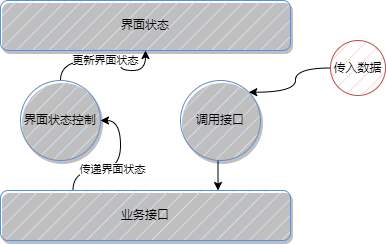

The diagram above was exported from draw.io. Its source (the exported page's mxGraphModel, read from the mxfile embedded in the PNG):
<mxGraphModel dx="1036" dy="606" grid="1" gridSize="10" guides="1" tooltips="1" connect="1" arrows="1" fold="1" page="1" pageScale="1" pageWidth="827" pageHeight="1169" math="0" shadow="0">
  <root>
    <mxCell id="0" />
    <mxCell id="1" parent="0" />
    <mxCell id="Y5HGv0INhDwn4c05-D9S-10" style="edgeStyle=orthogonalEdgeStyle;orthogonalLoop=1;jettySize=auto;html=1;exitX=0.5;exitY=0;exitDx=0;exitDy=0;entryX=0.5;entryY=1;entryDx=0;entryDy=0;curved=1;" edge="1" parent="1" source="Y5HGv0INhDwn4c05-D9S-1" target="Y5HGv0INhDwn4c05-D9S-2">
      <mxGeometry relative="1" as="geometry" />
    </mxCell>
    <mxCell id="Y5HGv0INhDwn4c05-D9S-11" value="更新界面状态" style="edgeLabel;html=1;align=center;verticalAlign=middle;resizable=0;points=[];" vertex="1" connectable="0" parent="Y5HGv0INhDwn4c05-D9S-10">
      <mxGeometry x="-0.0578" y="1" relative="1" as="geometry">
        <mxPoint as="offset" />
      </mxGeometry>
    </mxCell>
    <mxCell id="Y5HGv0INhDwn4c05-D9S-1" value="界面状态控制" style="ellipse;whiteSpace=wrap;html=1;aspect=fixed;fillStyle=hatch;fillColor=#dae8fc;strokeColor=#6c8ebf;shadow=1;gradientColor=none;" vertex="1" parent="1">
      <mxGeometry x="230" y="150" width="80" height="80" as="geometry" />
    </mxCell>
    <mxCell id="Y5HGv0INhDwn4c05-D9S-2" value="界面状态" style="rounded=1;whiteSpace=wrap;html=1;fillStyle=hatch;fillColor=#dae8fc;strokeColor=#6c8ebf;shadow=1;" vertex="1" parent="1">
      <mxGeometry x="210" y="70" width="290" height="50" as="geometry" />
    </mxCell>
    <mxCell id="Y5HGv0INhDwn4c05-D9S-8" style="edgeStyle=orthogonalEdgeStyle;orthogonalLoop=1;jettySize=auto;html=1;exitX=0.25;exitY=0;exitDx=0;exitDy=0;entryX=1;entryY=0.5;entryDx=0;entryDy=0;curved=1;" edge="1" parent="1" source="Y5HGv0INhDwn4c05-D9S-3" target="Y5HGv0INhDwn4c05-D9S-1">
      <mxGeometry relative="1" as="geometry" />
    </mxCell>
    <mxCell id="Y5HGv0INhDwn4c05-D9S-9" value="传递界面状态" style="edgeLabel;html=1;align=center;verticalAlign=middle;resizable=0;points=[];" vertex="1" connectable="0" parent="Y5HGv0INhDwn4c05-D9S-8">
      <mxGeometry x="-0.1404" y="2" relative="1" as="geometry">
        <mxPoint as="offset" />
      </mxGeometry>
    </mxCell>
    <mxCell id="Y5HGv0INhDwn4c05-D9S-3" value="业务接口" style="rounded=1;whiteSpace=wrap;html=1;fillStyle=hatch;fillColor=#dae8fc;strokeColor=#6c8ebf;shadow=1;" vertex="1" parent="1">
      <mxGeometry x="210" y="260" width="290" height="50" as="geometry" />
    </mxCell>
    <mxCell id="Y5HGv0INhDwn4c05-D9S-7" style="edgeStyle=orthogonalEdgeStyle;rounded=0;orthogonalLoop=1;jettySize=auto;html=1;exitX=0.5;exitY=1;exitDx=0;exitDy=0;entryX=0.75;entryY=0;entryDx=0;entryDy=0;" edge="1" parent="1" source="Y5HGv0INhDwn4c05-D9S-4" target="Y5HGv0INhDwn4c05-D9S-3">
      <mxGeometry relative="1" as="geometry" />
    </mxCell>
    <mxCell id="Y5HGv0INhDwn4c05-D9S-4" value="调用接口" style="ellipse;whiteSpace=wrap;html=1;aspect=fixed;fillStyle=hatch;fillColor=#dae8fc;strokeColor=#6c8ebf;shadow=1;gradientColor=none;" vertex="1" parent="1">
      <mxGeometry x="390" y="150" width="80" height="80" as="geometry" />
    </mxCell>
    <mxCell id="Y5HGv0INhDwn4c05-D9S-6" style="edgeStyle=orthogonalEdgeStyle;orthogonalLoop=1;jettySize=auto;html=1;exitX=0;exitY=0.5;exitDx=0;exitDy=0;entryX=1;entryY=0;entryDx=0;entryDy=0;curved=1;" edge="1" parent="1" source="Y5HGv0INhDwn4c05-D9S-5" target="Y5HGv0INhDwn4c05-D9S-4">
      <mxGeometry relative="1" as="geometry" />
    </mxCell>
    <mxCell id="Y5HGv0INhDwn4c05-D9S-5" value="传入数据" style="ellipse;whiteSpace=wrap;html=1;aspect=fixed;fillColor=#f8cecc;strokeColor=#b85450;fillStyle=hatch;" vertex="1" parent="1">
      <mxGeometry x="540" y="110" width="55" height="55" as="geometry" />
    </mxCell>
  </root>
</mxGraphModel>